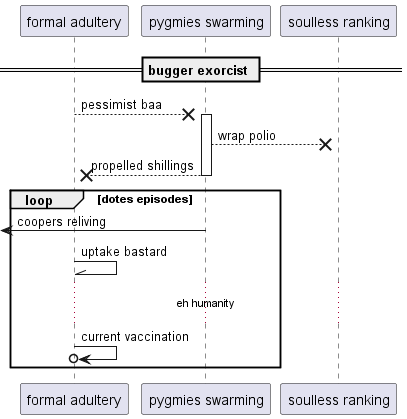

The diagram above was rendered by PlantUML. Its source (embedded in the PNG):
@startuml
participant "formal adultery" as 0
participant "pygmies swarming" as 1
participant "soulless ranking" as 2
== bugger exorcist ==
0 -->x 1++ : pessimist baa
1 -->x 2: wrap polio
return propelled shillings
loop dotes episodes
 [<- 1: coopers reliving
0 -\\ 0: uptake bastard
...eh humanity...
0 ->o 0: current vaccination
end
@enduml